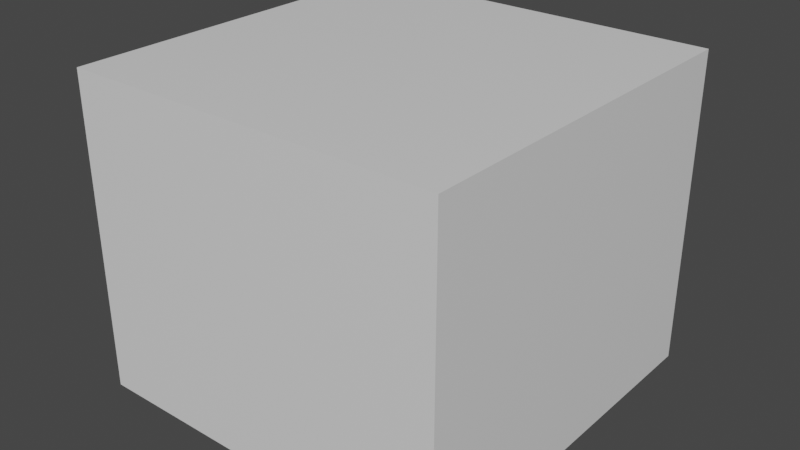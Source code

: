 # Source: FlipBox.blend  (saved by Blender 2.93.21; exported with 4.5.12 LTS)
import bpy
from mathutils import Matrix  # noqa: F401  (used for matrix-valued properties, if any)

bpy.ops.wm.read_factory_settings(use_empty=True)
scene = bpy.context.scene
scene.name = 'Scene'

# ---- collections
col_collection = bpy.data.collections.new('Collection'); scene.collection.children.link(col_collection)

# ---- materials (node trees are filled in below, after node groups)
mat_material = bpy.data.materials.new('Material')
mat_material.alpha_threshold = 0.0
mat_material.use_transparent_shadow = False
mat_material.line_color = (0.0, 0.0, 0.0, 1.0)

# ---- material node trees
mat_material.use_nodes = True; mat_material.node_tree.nodes.clear()
_N = mat_material.node_tree.nodes; _L = mat_material.node_tree.links
n0 = _N.new('ShaderNodeOutputMaterial'); n0.name = 'Material Output'; n0.location = (300, 300)
n1 = _N.new('ShaderNodeBsdfPrincipled'); n1.name = 'Principled BSDF'; n1.location = (10, 300)
n1.distribution = 'GGX'
n1.subsurface_method = 'BURLEY'
n1.inputs[2].default_value = 0.4
n1.inputs[3].default_value = 1.45
n1.inputs[27].default_value = (0.0, 0.0, 0.0, 1.0)
n1.inputs[28].default_value = 1.0
_L.new(n1.outputs[0], n0.inputs[0])
n0.is_active_output = True

# ---- world
world_world = bpy.data.worlds.new('World'); scene.world = world_world
world_world.use_nodes = True; world_world.node_tree.nodes.clear()
_N = world_world.node_tree.nodes; _L = world_world.node_tree.links
n0 = _N.new('ShaderNodeOutputWorld'); n0.name = 'World Output'; n0.location = (300, 300)
n1 = _N.new('ShaderNodeBackground'); n1.name = 'Background'; n1.location = (10, 300)
n1.inputs[0].default_value = (0.05088, 0.05088, 0.05088, 1.0)
_L.new(n1.outputs[0], n0.inputs[0])
n0.is_active_output = True
world_world.color = (0.05088, 0.05088, 0.05088)
world_world.use_sun_shadow = False
world_world.sun_shadow_jitter_overblur = 0.0

# ---- meshes
me_cube = bpy.data.meshes.new('Cube')
me_cube.from_pydata([(-1.0, 1.0, -1.0), (-1.0, -1.0, -1.0), (1.0, 1.0, -1.0), (1.0, -1.0, -1.0), (-1.0, 1.0, 1.0), (-1.0, -1.0, 1.0), (1.0, 1.0, 1.0), (1.0, -1.0, 1.0), (-1.194, -1.194, 1.0), (1.194, -1.194, 1.0), (-1.194, -1.194, -1.0), (-1.194, 1.194, -1.0), (1.194, 1.194, 1.0), (1.194, 1.194, -1.0), (1.194, -1.194, -1.0), (-1.194, 1.194, 1.0), (-1.0, 1.0, 0.7963), (-1.0, -1.0, 0.7963), (1.0, 1.0, 0.7963), (1.0, -1.0, 0.7963)], [], [(1, 10, 11, 0), (2, 13, 14, 3), (7, 6, 4, 5), (7, 9, 12, 6), (11, 15, 12, 13), (4, 15, 8, 5), (14, 13, 12, 9), (8, 10, 14, 9), (8, 15, 11, 10), (3, 14, 10, 1), (5, 8, 9, 7), (6, 12, 15, 4), (0, 11, 13, 2), (2, 3, 19, 18), (1, 0, 16, 17), (3, 1, 17, 19), (0, 2, 18, 16), (17, 16, 18, 19)])
_uv = me_cube.uv_layers.new(name='UVMap')
_uv.uv.foreach_set('vector', [0.0, 0.0, 0.0, 0.0, 0.0, 0.0, 0.0, 0.0, 0.0, 0.0, 0.0, 0.0, 0.0, 0.0, 0.0, 0.0, 0.375, 0.0, 0.625, 0.0, 0.625, 0.25, 0.375, 0.25, 0.375, 0.0, 0.375, 0.0, 0.625, 0.0, 0.625, 0.0, 0.625, 0.5, 0.875, 0.5, 0.875, 0.75, 0.625, 0.75, 0.625, 0.25, 0.625, 0.25, 0.375, 0.25, 0.375, 0.25, 0.375, 0.75, 0.625, 0.75, 0.625, 1.0, 0.375, 1.0, 0.125, 0.5, 0.375, 0.5, 0.375, 0.75, 0.125, 0.75, 0.375, 0.25, 0.625, 0.25, 0.625, 0.5, 0.375, 0.5, 0.0, 0.0, 0.0, 0.0, 0.0, 0.0, 0.0, 0.0, 0.375, 0.25, 0.375, 0.25, 0.375, 0.0, 0.375, 0.0, 0.625, 0.0, 0.625, 0.0, 0.625, 0.25, 0.625, 0.25, 0.0, 0.0, 0.0, 0.0, 0.0, 0.0, 0.0, 0.0, 0.0, 0.0, 0.0, 0.0, 0.0, 0.0, 0.0, 0.0, 0.0, 0.0, 0.0, 0.0, 0.0, 0.0, 0.0, 0.0, 0.0, 0.0, 0.0, 0.0, 0.0, 0.0, 0.0, 0.0, 0.0, 0.0, 0.0, 0.0, 0.0, 0.0, 0.0, 0.0, 0.0, 0.0, 0.0, 0.0, 0.0, 0.0, 0.0, 0.0])
me_cube.materials.append(mat_material)
me_cube.use_remesh_preserve_volume = False
me_cube.use_remesh_preserve_attributes = False
me_cube.use_mirror_vertex_groups = False
me_cube.update()

# ---- objects
ob_cube = bpy.data.objects.new('Cube', me_cube)

# ---- transforms, parenting, visibility, modifiers, constraints
ob_cube.location = (0.0, 0.0, 0.0)
ob_cube.lock_rotations_4d = False
ob_cube.empty_display_type = 'ARROWS'
ob_cube.lineart.crease_threshold = 0.0

# ---- collection membership
col_collection.objects.link(ob_cube)

# ---- scene / render settings (as saved in the file)
scene.frame_start = 1; scene.frame_end = 250; scene.frame_set(1)
scene.render.engine = 'BLENDER_EEVEE_NEXT'
scene.cycles.use_denoising = False
scene.cycles.samples = 128
scene.cycles.sampling_pattern = 'TABULATED_SOBOL'
scene.cycles.use_adaptive_sampling = False
scene.cycles.use_light_tree = False
scene.view_settings.view_transform = 'Filmic'
bpy.context.view_layer.update()

# ---- added for rendering (the .blend has no active camera and no usable light): camera, sun
cam_auto = bpy.data.cameras.new('AutoCamera')
cam_auto.lens = 50.0
cam_auto.sensor_width = 36.0
cam_auto.clip_end = 1000.0
ob_auto_camera = bpy.data.objects.new('AutoCamera', cam_auto)
scene.collection.objects.link(ob_auto_camera)
ob_auto_camera.location = (3.63139, -4.35766, 2.90511)
ob_auto_camera.rotation_euler = (1.09748, -7.21219e-08, 0.694738)
scene.camera = ob_auto_camera
light_auto_sun = bpy.data.lights.new('AutoSun', 'SUN')
light_auto_sun.energy = 3.0
light_auto_sun.angle = 0.0523599
ob_auto_sun = bpy.data.objects.new('AutoSun', light_auto_sun)
scene.collection.objects.link(ob_auto_sun)
ob_auto_sun.rotation_euler = (0.872665, 0.174533, 0.523599)
bpy.context.view_layer.update()
